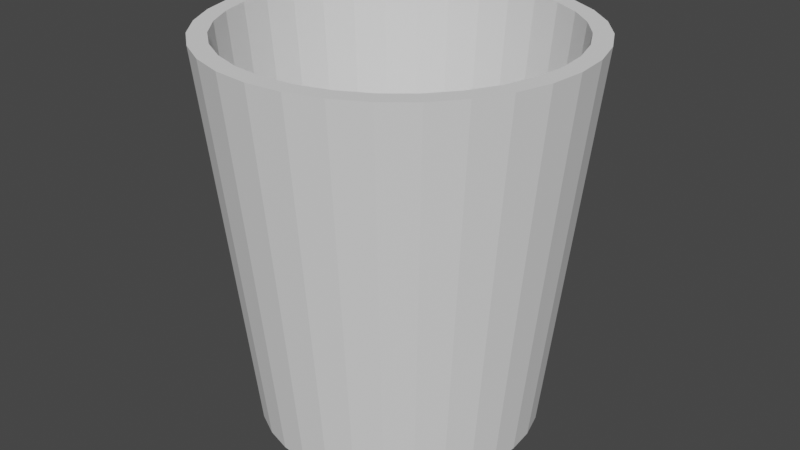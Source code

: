 # Source: TrashCan.blend  (saved by Blender 2.93.20; exported with 4.5.12 LTS)
import bpy
from mathutils import Matrix  # noqa: F401  (used for matrix-valued properties, if any)

bpy.ops.wm.read_factory_settings(use_empty=True)
scene = bpy.context.scene
scene.name = 'Scene'

# ---- collections
col_collection = bpy.data.collections.new('Collection'); scene.collection.children.link(col_collection)

# ---- world
world_world = bpy.data.worlds.new('World'); scene.world = world_world
world_world.use_nodes = True; world_world.node_tree.nodes.clear()
_N = world_world.node_tree.nodes; _L = world_world.node_tree.links
n0 = _N.new('ShaderNodeOutputWorld'); n0.name = 'World Output'; n0.location = (300, 300)
n1 = _N.new('ShaderNodeBackground'); n1.name = 'Background'; n1.location = (10, 300)
n1.inputs[0].default_value = (0.05088, 0.05088, 0.05088, 1.0)
_L.new(n1.outputs[0], n0.inputs[0])
n0.is_active_output = True
world_world.color = (0.05088, 0.05088, 0.05088)
world_world.use_sun_shadow = False
world_world.sun_shadow_jitter_overblur = 0.0

# ---- meshes
me_cylinder = bpy.data.meshes.new('Cylinder')
me_cylinder.from_pydata([(6.438e-10, 0.1505, 0.0), (-2.488e-09, 0.177, 0.4129), (0.02935, 0.1476, 0.0), (0.03453, 0.1736, 0.4129), (0.05758, 0.139, 0.0), (0.06773, 0.1635, 0.4129), (0.08359, 0.1251, 0.0), (0.09833, 0.1472, 0.4129), (0.1064, 0.1064, 0.0), (0.1252, 0.1252, 0.4129), (0.1251, 0.08359, 0.0), (0.1472, 0.09833, 0.4129), (0.139, 0.05758, 0.0), (0.1635, 0.06773, 0.4129), (0.1476, 0.02935, 0.0), (0.1736, 0.03453, 0.4129), (0.1505, -7.435e-09, 0.0), (0.177, -8.006e-09, 0.4129), (0.1476, -0.02935, 0.0), (0.1736, -0.03453, 0.4129), (0.139, -0.05758, 0.0), (0.1635, -0.06773, 0.4129), (0.1251, -0.08359, 0.0), (0.1472, -0.09833, 0.4129), (0.1064, -0.1064, 0.0), (0.1252, -0.1252, 0.4129), (0.08359, -0.1251, 0.0), (0.09833, -0.1472, 0.4129), (0.05758, -0.139, 0.0), (0.06773, -0.1635, 0.4129), (0.02935, -0.1476, 0.0), (0.03453, -0.1736, 0.4129), (-1.251e-08, -0.1505, 0.0), (-1.601e-08, -0.177, 0.4129), (-0.02935, -0.1476, 0.0), (-0.03453, -0.1736, 0.4129), (-0.05758, -0.139, 0.0), (-0.06773, -0.1635, 0.4129), (-0.08359, -0.1251, 0.0), (-0.09833, -0.1472, 0.4129), (-0.1064, -0.1064, 0.0), (-0.1252, -0.1252, 0.4129), (-0.1251, -0.08359, 0.0), (-0.1472, -0.09833, 0.4129), (-0.139, -0.05758, 0.0), (-0.1635, -0.06773, 0.4129), (-0.1476, -0.02935, 0.0), (-0.1736, -0.03453, 0.4129), (-0.1505, 9.357e-10, 0.0), (-0.177, 2.344e-09, 0.4129), (-0.1476, 0.02935, 0.0), (-0.1736, 0.03453, 0.4129), (-0.139, 0.05758, 0.0), (-0.1635, 0.06773, 0.4129), (-0.1251, 0.08359, 0.0), (-0.1472, 0.09833, 0.4129), (-0.1064, 0.1064, 0.0), (-0.1252, 0.1252, 0.4129), (-0.08359, 0.1251, 0.0), (-0.09833, 0.1472, 0.4129), (-0.05758, 0.139, 0.0), (-0.06773, 0.1635, 0.4129), (-0.02935, 0.1476, 0.0), (-0.03453, 0.1736, 0.4129), (0.03834, 0.1928, 0.4129), (0.0, 0.1965, 0.4129), (0.07521, 0.1816, 0.4129), (0.1092, 0.1634, 0.4129), (0.139, 0.139, 0.4129), (0.1634, 0.1092, 0.4129), (0.1816, 0.07521, 0.4129), (0.1928, 0.03834, 0.4129), (0.1965, -8.591e-09, 0.4129), (0.1928, -0.03834, 0.4129), (0.1816, -0.07521, 0.4129), (0.1634, -0.1092, 0.4129), (0.139, -0.139, 0.4129), (0.1092, -0.1634, 0.4129), (0.07521, -0.1816, 0.4129), (0.03834, -0.1928, 0.4129), (-1.718e-08, -0.1965, 0.4129), (-0.03834, -0.1928, 0.4129), (-0.07521, -0.1816, 0.4129), (-0.1092, -0.1634, 0.4129), (-0.139, -0.139, 0.4129), (-0.1634, -0.1092, 0.4129), (-0.1816, -0.07521, 0.4129), (-0.1928, -0.03834, 0.4129), (-0.1965, 2.344e-09, 0.4129), (-0.1928, 0.03834, 0.4129), (-0.1816, 0.07521, 0.4129), (-0.1634, 0.1092, 0.4129), (-0.139, 0.139, 0.4129), (-0.1092, 0.1634, 0.4129), (-0.07521, 0.1816, 0.4129), (-0.03834, 0.1928, 0.4129), (0.02727, 0.1371, 0.02836), (1.918e-10, 0.1398, 0.02836), (0.05349, 0.1291, 0.02836), (0.07765, 0.1162, 0.02836), (0.09883, 0.09883, 0.02836), (0.1162, 0.07765, 0.02836), (0.1291, 0.05349, 0.02836), (0.1371, 0.02727, 0.02836), (0.1398, -6.014e-09, 0.02836), (0.1371, -0.02727, 0.02836), (0.1291, -0.05349, 0.02836), (0.1162, -0.07765, 0.02836), (0.09883, -0.09883, 0.02836), (0.07765, -0.1162, 0.02836), (0.05349, -0.1291, 0.02836), (0.02727, -0.1371, 0.02836), (-1.049e-08, -0.1398, 0.02836), (-0.02727, -0.1371, 0.02836), (-0.05349, -0.1291, 0.02836), (-0.07765, -0.1162, 0.02836), (-0.09883, -0.09883, 0.02836), (-0.1162, -0.07765, 0.02836), (-0.1291, -0.05349, 0.02836), (-0.1371, -0.02727, 0.02836), (-0.1398, 2.159e-09, 0.02836), (-0.1371, 0.02727, 0.02836), (-0.1291, 0.05349, 0.02836), (-0.1162, 0.07765, 0.02836), (-0.09883, 0.09883, 0.02836), (-0.07765, 0.1162, 0.02836), (-0.05349, 0.1291, 0.02836), (-0.02727, 0.1371, 0.02836)], [], [(0, 65, 64, 2), (2, 64, 66, 4), (4, 66, 67, 6), (6, 67, 68, 8), (8, 68, 69, 10), (10, 69, 70, 12), (12, 70, 71, 14), (14, 71, 72, 16), (16, 72, 73, 18), (18, 73, 74, 20), (20, 74, 75, 22), (22, 75, 76, 24), (24, 76, 77, 26), (26, 77, 78, 28), (28, 78, 79, 30), (30, 79, 80, 32), (32, 80, 81, 34), (34, 81, 82, 36), (36, 82, 83, 38), (38, 83, 84, 40), (40, 84, 85, 42), (42, 85, 86, 44), (44, 86, 87, 46), (46, 87, 88, 48), (48, 88, 89, 50), (50, 89, 90, 52), (52, 90, 91, 54), (54, 91, 92, 56), (56, 92, 93, 58), (58, 93, 94, 60), (11, 9, 100, 101), (60, 94, 95, 62), (62, 95, 65, 0), (0, 2, 4, 6, 8, 10, 12, 14, 16, 18, 20, 22, 24, 26, 28, 30, 32, 34, 36, 38, 40, 42, 44, 46, 48, 50, 52, 54, 56, 58, 60, 62), (1, 3, 64, 65), (3, 5, 66, 64), (5, 7, 67, 66), (7, 9, 68, 67), (9, 11, 69, 68), (11, 13, 70, 69), (13, 15, 71, 70), (15, 17, 72, 71), (17, 19, 73, 72), (19, 21, 74, 73), (21, 23, 75, 74), (23, 25, 76, 75), (25, 27, 77, 76), (27, 29, 78, 77), (29, 31, 79, 78), (31, 33, 80, 79), (33, 35, 81, 80), (35, 37, 82, 81), (37, 39, 83, 82), (39, 41, 84, 83), (41, 43, 85, 84), (43, 45, 86, 85), (45, 47, 87, 86), (47, 49, 88, 87), (49, 51, 89, 88), (51, 53, 90, 89), (53, 55, 91, 90), (55, 57, 92, 91), (57, 59, 93, 92), (59, 61, 94, 93), (61, 63, 95, 94), (63, 1, 65, 95), (96, 97, 127, 126, 125, 124, 123, 122, 121, 120, 119, 118, 117, 116, 115, 114, 113, 112, 111, 110, 109, 108, 107, 106, 105, 104, 103, 102, 101, 100, 99, 98), (1, 63, 127, 97), (39, 37, 114, 115), (13, 11, 101, 102), (41, 39, 115, 116), (15, 13, 102, 103), (43, 41, 116, 117), (17, 15, 103, 104), (45, 43, 117, 118), (19, 17, 104, 105), (47, 45, 118, 119), (21, 19, 105, 106), (49, 47, 119, 120), (23, 21, 106, 107), (51, 49, 120, 121), (25, 23, 107, 108), (53, 51, 121, 122), (27, 25, 108, 109), (55, 53, 122, 123), (29, 27, 109, 110), (3, 1, 97, 96), (57, 55, 123, 124), (31, 29, 110, 111), (5, 3, 96, 98), (59, 57, 124, 125), (33, 31, 111, 112), (7, 5, 98, 99), (61, 59, 125, 126), (35, 33, 112, 113), (9, 7, 99, 100), (63, 61, 126, 127), (37, 35, 113, 114)])
_uv = me_cylinder.uv_layers.new(name='UVMap')
_uv.uv.foreach_set('vector', [0.3182, 0.2348, 0.0, 0.2348, 0.0003208, 0.2053, 0.3184, 0.2123, 0.3184, 0.2123, 0.0003208, 0.2053, 0.001283, 0.1759, 0.3192, 0.1897, 0.3192, 0.1897, 0.001283, 0.1759, 0.002886, 0.1464, 0.3204, 0.1671, 0.3204, 0.1671, 0.002886, 0.1464, 0.005129, 0.117, 0.3221, 0.1446, 0.3221, 0.1446, 0.005129, 0.117, 0.008011, 0.08761, 0.3243, 0.1221, 0.3243, 0.1221, 0.008011, 0.08761, 0.01153, 0.05832, 0.327, 0.09971, 0.327, 0.09971, 0.01153, 0.05832, 0.01569, 0.02911, 0.3302, 0.07735, 0.3302, 0.07735, 0.01569, 0.02911, 0.02048, 0.0, 0.3338, 0.05507, 0.6677, 0.4146, 0.3543, 0.4697, 0.3495, 0.4406, 0.664, 0.3923, 0.664, 0.3923, 0.3495, 0.4406, 0.3454, 0.4114, 0.6609, 0.37, 0.6609, 0.37, 0.3454, 0.4114, 0.3419, 0.3821, 0.6582, 0.3475, 0.6582, 0.3475, 0.3419, 0.3821, 0.339, 0.3527, 0.6559, 0.3251, 0.6559, 0.3251, 0.339, 0.3527, 0.3367, 0.3233, 0.6542, 0.3026, 0.6542, 0.3026, 0.3367, 0.3233, 0.3351, 0.2938, 0.653, 0.28, 0.653, 0.28, 0.3351, 0.2938, 0.3342, 0.2643, 0.6523, 0.2574, 0.6523, 0.2574, 0.3342, 0.2643, 0.3338, 0.2348, 0.652, 0.2348, 0.652, 0.2348, 0.3338, 0.2348, 0.3342, 0.2053, 0.6523, 0.2123, 0.6523, 0.2123, 0.3342, 0.2053, 0.3351, 0.1759, 0.653, 0.1897, 0.653, 0.1897, 0.3351, 0.1759, 0.3367, 0.1464, 0.6542, 0.1671, 0.6542, 0.1671, 0.3367, 0.1464, 0.339, 0.117, 0.6559, 0.1446, 0.6559, 0.1446, 0.339, 0.117, 0.3419, 0.08761, 0.6582, 0.1221, 0.6582, 0.1221, 0.3419, 0.08761, 0.3454, 0.05832, 0.6609, 0.09971, 0.6609, 0.09971, 0.3454, 0.05832, 0.3495, 0.02911, 0.664, 0.07735, 0.664, 0.07735, 0.3495, 0.02911, 0.3543, 0.0, 0.6677, 0.05507, 0.3338, 0.4146, 0.02048, 0.4697, 0.01569, 0.4406, 0.3302, 0.3923, 0.3302, 0.3923, 0.01569, 0.4406, 0.01153, 0.4114, 0.327, 0.37, 0.327, 0.37, 0.01153, 0.4114, 0.008011, 0.3821, 0.3243, 0.3475, 0.3243, 0.3475, 0.008011, 0.3821, 0.005129, 0.3527, 0.3221, 0.3251, 0.3221, 0.3251, 0.005129, 0.3527, 0.002886, 0.3233, 0.3204, 0.3026, 0.3204, 0.3026, 0.002886, 0.3233, 0.001283, 0.2938, 0.3192, 0.28, 0.3148, 0.8141, 0.3125, 0.7876, 0.6076, 0.7653, 0.6093, 0.7862, 0.3192, 0.28, 0.001283, 0.2938, 0.0003207, 0.2643, 0.3184, 0.2574, 0.3184, 0.2574, 0.0003207, 0.2643, 0.0, 0.2348, 0.3182, 0.2348, 0.6983, 0.6946, 0.6774, 0.6859, 0.6586, 0.6734, 0.6427, 0.6574, 0.6301, 0.6387, 0.6215, 0.6178, 0.6171, 0.5956, 0.6171, 0.573, 0.6215, 0.5509, 0.6301, 0.53, 0.6427, 0.5113, 0.6586, 0.4953, 0.6774, 0.4827, 0.6983, 0.4741, 0.7204, 0.4697, 0.743, 0.4697, 0.7652, 0.4741, 0.786, 0.4827, 0.8048, 0.4953, 0.8208, 0.5113, 0.8333, 0.53, 0.842, 0.5509, 0.8464, 0.573, 0.8464, 0.5956, 0.842, 0.6178, 0.8333, 0.6387, 0.8208, 0.6574, 0.8048, 0.6734, 0.786, 0.6859, 0.7652, 0.6946, 0.743, 0.699, 0.7204, 0.699, 0.8613, 0.6202, 0.8639, 0.6466, 0.8493, 0.6495, 0.8464, 0.6202, 0.8639, 0.6466, 0.8716, 0.6721, 0.8578, 0.6778, 0.8493, 0.6495, 0.8716, 0.6721, 0.8842, 0.6955, 0.8717, 0.7038, 0.8578, 0.6778, 0.8842, 0.6955, 0.901, 0.716, 0.8904, 0.7266, 0.8717, 0.7038, 0.901, 0.716, 0.9216, 0.7329, 0.9133, 0.7453, 0.8904, 0.7266, 0.9216, 0.7329, 0.945, 0.7454, 0.9393, 0.7592, 0.9133, 0.7453, 0.945, 0.7454, 0.9704, 0.7531, 0.9675, 0.7678, 0.9393, 0.7592, 0.9704, 0.7531, 0.9969, 0.7557, 0.9969, 0.7707, 0.9675, 0.7678, 0.7676, 0.714, 0.7411, 0.7166, 0.7382, 0.7019, 0.7676, 0.699, 0.7411, 0.7166, 0.7157, 0.7243, 0.71, 0.7105, 0.7382, 0.7019, 0.7157, 0.7243, 0.6923, 0.7368, 0.6839, 0.7244, 0.71, 0.7105, 0.6923, 0.7368, 0.6717, 0.7537, 0.6611, 0.7431, 0.6839, 0.7244, 0.6717, 0.7537, 0.6549, 0.7742, 0.6424, 0.7659, 0.6611, 0.7431, 0.6549, 0.7742, 0.6423, 0.7976, 0.6285, 0.7919, 0.6424, 0.7659, 0.6423, 0.7976, 0.6346, 0.8231, 0.6199, 0.8201, 0.6285, 0.7919, 0.6346, 0.8231, 0.632, 0.8495, 0.6171, 0.8495, 0.6199, 0.8201, 0.632, 0.8495, 0.6346, 0.8759, 0.6199, 0.8789, 0.6171, 0.8495, 0.6346, 0.8759, 0.6423, 0.9014, 0.6285, 0.9071, 0.6199, 0.8789, 0.6423, 0.9014, 0.6549, 0.9248, 0.6424, 0.9331, 0.6285, 0.9071, 0.6549, 0.9248, 0.6717, 0.9453, 0.6611, 0.9559, 0.6424, 0.9331, 0.6717, 0.9453, 0.6923, 0.9622, 0.6839, 0.9746, 0.6611, 0.9559, 0.6923, 0.9622, 0.7157, 0.9747, 0.71, 0.9885, 0.6839, 0.9746, 0.7157, 0.9747, 0.7411, 0.9824, 0.7382, 0.9971, 0.71, 0.9885, 0.7411, 0.9824, 0.7676, 0.985, 0.7676, 1.0, 0.7382, 0.9971, 0.9969, 0.4847, 0.9704, 0.4873, 0.9675, 0.4726, 0.9969, 0.4697, 0.9704, 0.4873, 0.945, 0.495, 0.9393, 0.4811, 0.9675, 0.4726, 0.945, 0.495, 0.9216, 0.5075, 0.9133, 0.4951, 0.9393, 0.4811, 0.9216, 0.5075, 0.901, 0.5244, 0.8904, 0.5138, 0.9133, 0.4951, 0.901, 0.5244, 0.8842, 0.5449, 0.8717, 0.5366, 0.8904, 0.5138, 0.8842, 0.5449, 0.8716, 0.5683, 0.8578, 0.5626, 0.8717, 0.5366, 0.8716, 0.5683, 0.8639, 0.5937, 0.8493, 0.5908, 0.8578, 0.5626, 0.8639, 0.5937, 0.8613, 0.6202, 0.8464, 0.6202, 0.8493, 0.5908, 0.7431, 0.2089, 0.7238, 0.2009, 0.7063, 0.1892, 0.6915, 0.1744, 0.6798, 0.157, 0.6718, 0.1376, 0.6677, 0.117, 0.6677, 0.09602, 0.6718, 0.07544, 0.6798, 0.05606, 0.6915, 0.03861, 0.7063, 0.02378, 0.7238, 0.01212, 0.7431, 0.004093, 0.7637, 0.0, 0.7847, 2.693e-08, 0.8053, 0.004093, 0.8247, 0.01212, 0.8421, 0.02378, 0.8569, 0.03861, 0.8686, 0.05606, 0.8766, 0.07544, 0.8807, 0.09602, 0.8807, 0.117, 0.8766, 0.1376, 0.8686, 0.157, 0.8569, 0.1744, 0.8421, 0.1892, 0.8247, 0.2009, 0.8053, 0.2089, 0.7847, 0.213, 0.7637, 0.213, 0.3085, 0.6814, 0.3088, 0.6549, 0.6046, 0.6605, 0.6044, 0.6814, 0.002258, 0.7611, 0.001004, 0.7346, 0.2967, 0.7234, 0.2977, 0.7443, 0.3176, 0.8405, 0.3148, 0.8141, 0.6093, 0.7862, 0.6115, 0.8071, 0.004013, 0.7876, 0.002258, 0.7611, 0.2977, 0.7443, 0.299, 0.7653, 0.3208, 0.8669, 0.3176, 0.8405, 0.6115, 0.8071, 0.6141, 0.8279, 0.006269, 0.8141, 0.004013, 0.7876, 0.299, 0.7653, 0.3008, 0.7862, 0.3246, 0.8932, 0.3208, 0.8669, 0.6141, 0.8279, 0.6171, 0.8486, 0.009024, 0.8405, 0.006269, 0.8141, 0.3008, 0.7862, 0.303, 0.8071, 0.01228, 0.496, 0.01603, 0.4697, 0.3085, 0.5142, 0.3056, 0.535, 0.01228, 0.8669, 0.009024, 0.8405, 0.303, 0.8071, 0.3056, 0.8279, 0.009025, 0.5224, 0.01228, 0.496, 0.3056, 0.535, 0.303, 0.5558, 0.01603, 0.8932, 0.01228, 0.8669, 0.3056, 0.8279, 0.3085, 0.8486, 0.006269, 0.5488, 0.009025, 0.5224, 0.303, 0.5558, 0.3008, 0.5767, 0.3208, 0.496, 0.3246, 0.4697, 0.6171, 0.5142, 0.6141, 0.535, 0.004013, 0.5753, 0.006269, 0.5488, 0.3008, 0.5767, 0.299, 0.5976, 0.3176, 0.5224, 0.3208, 0.496, 0.6141, 0.535, 0.6115, 0.5558, 0.002258, 0.6018, 0.004013, 0.5753, 0.299, 0.5976, 0.2977, 0.6185, 0.3148, 0.5488, 0.3176, 0.5224, 0.6115, 0.5558, 0.6093, 0.5767, 0.001004, 0.6283, 0.002258, 0.6018, 0.2977, 0.6185, 0.2967, 0.6395, 0.3088, 0.708, 0.3085, 0.6814, 0.6044, 0.6814, 0.6046, 0.7024, 0.3125, 0.5753, 0.3148, 0.5488, 0.6093, 0.5767, 0.6076, 0.5976, 0.0002509, 0.6549, 0.001004, 0.6283, 0.2967, 0.6395, 0.2961, 0.6605, 0.3095, 0.7346, 0.3088, 0.708, 0.6046, 0.7024, 0.6052, 0.7234, 0.3108, 0.6018, 0.3125, 0.5753, 0.6076, 0.5976, 0.6062, 0.6185, 0.0, 0.6814, 0.0002509, 0.6549, 0.2961, 0.6605, 0.2959, 0.6814, 0.3108, 0.7611, 0.3095, 0.7346, 0.6052, 0.7234, 0.6062, 0.7443, 0.3095, 0.6283, 0.3108, 0.6018, 0.6062, 0.6185, 0.6052, 0.6395, 0.0002509, 0.708, 0.0, 0.6814, 0.2959, 0.6814, 0.2961, 0.7024, 0.3125, 0.7876, 0.3108, 0.7611, 0.6062, 0.7443, 0.6076, 0.7653, 0.3088, 0.6549, 0.3095, 0.6283, 0.6052, 0.6395, 0.6046, 0.6605, 0.001004, 0.7346, 0.0002509, 0.708, 0.2961, 0.7024, 0.2967, 0.7234])
me_cylinder.use_remesh_fix_poles = True
me_cylinder.use_remesh_preserve_attributes = False
me_cylinder.update()

# ---- objects
ob_cylinder = bpy.data.objects.new('Cylinder', me_cylinder)

# ---- transforms, parenting, visibility, modifiers, constraints
ob_cylinder.location = (0.0, 0.0, 0.0)

# ---- collection membership
col_collection.objects.link(ob_cylinder)

# ---- scene / render settings (as saved in the file)
scene.frame_start = 1; scene.frame_end = 250; scene.frame_set(1)
scene.render.engine = 'BLENDER_EEVEE_NEXT'
scene.cycles.use_denoising = False
scene.cycles.samples = 128
scene.cycles.sampling_pattern = 'TABULATED_SOBOL'
scene.cycles.use_adaptive_sampling = False
scene.cycles.use_light_tree = False
scene.view_settings.view_transform = 'Filmic'
bpy.context.view_layer.update()

# ---- added for rendering (the .blend has no active camera and no usable light): camera, sun
cam_auto = bpy.data.cameras.new('AutoCamera')
cam_auto.lens = 50.0
cam_auto.sensor_width = 36.0
cam_auto.clip_end = 1000.0
ob_auto_camera = bpy.data.objects.new('AutoCamera', cam_auto)
scene.collection.objects.link(ob_auto_camera)
ob_auto_camera.location = (0.64072, -0.768865, 0.71905)
ob_auto_camera.rotation_euler = (1.09748, -7.21219e-08, 0.694738)
scene.camera = ob_auto_camera
light_auto_sun = bpy.data.lights.new('AutoSun', 'SUN')
light_auto_sun.energy = 3.0
light_auto_sun.angle = 0.0523599
ob_auto_sun = bpy.data.objects.new('AutoSun', light_auto_sun)
scene.collection.objects.link(ob_auto_sun)
ob_auto_sun.rotation_euler = (0.872665, 0.174533, 0.523599)
bpy.context.view_layer.update()
